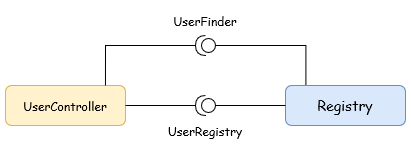

The diagram above was exported from draw.io. Its source (the exported page's mxGraphModel, read from the mxfile embedded in the PNG):
<mxGraphModel dx="574" dy="298" grid="1" gridSize="10" guides="1" tooltips="1" connect="1" arrows="1" fold="1" page="1" pageScale="1" pageWidth="827" pageHeight="1169" math="0" shadow="0">
  <root>
    <mxCell id="0" />
    <mxCell id="1" parent="0" />
    <mxCell id="2nr1_GSjVfP2T2ea-aH_-1" value="Registry" style="rounded=1;whiteSpace=wrap;html=1;fontFamily=Comic Sans MS;fontSize=14;fillColor=#dae8fc;strokeColor=#6c8ebf;" vertex="1" parent="1">
      <mxGeometry x="480" y="240" width="120" height="40" as="geometry" />
    </mxCell>
    <mxCell id="2nr1_GSjVfP2T2ea-aH_-2" value="UserController" style="rounded=1;whiteSpace=wrap;html=1;fontFamily=Comic Sans MS;fillColor=#fff2cc;strokeColor=#d6b656;" vertex="1" parent="1">
      <mxGeometry x="200" y="240" width="120" height="40" as="geometry" />
    </mxCell>
    <mxCell id="2nr1_GSjVfP2T2ea-aH_-8" style="edgeStyle=orthogonalEdgeStyle;rounded=0;orthogonalLoop=1;jettySize=auto;html=1;entryX=1;entryY=0.5;entryDx=0;entryDy=0;endArrow=none;endFill=0;" edge="1" parent="1" source="2nr1_GSjVfP2T2ea-aH_-5" target="2nr1_GSjVfP2T2ea-aH_-2">
      <mxGeometry relative="1" as="geometry" />
    </mxCell>
    <mxCell id="2nr1_GSjVfP2T2ea-aH_-5" value="" style="shape=providedRequiredInterface;html=1;verticalLabelPosition=bottom;sketch=0;rotation=-180;" vertex="1" parent="1">
      <mxGeometry x="390" y="250" width="20" height="20" as="geometry" />
    </mxCell>
    <mxCell id="2nr1_GSjVfP2T2ea-aH_-6" value="" style="shape=providedRequiredInterface;html=1;verticalLabelPosition=bottom;sketch=0;rotation=-180;" vertex="1" parent="1">
      <mxGeometry x="390" y="190" width="20" height="20" as="geometry" />
    </mxCell>
    <mxCell id="2nr1_GSjVfP2T2ea-aH_-7" style="edgeStyle=orthogonalEdgeStyle;rounded=0;orthogonalLoop=1;jettySize=auto;html=1;entryX=0;entryY=0.5;entryDx=0;entryDy=0;entryPerimeter=0;endArrow=none;endFill=0;" edge="1" parent="1" source="2nr1_GSjVfP2T2ea-aH_-1" target="2nr1_GSjVfP2T2ea-aH_-5">
      <mxGeometry relative="1" as="geometry" />
    </mxCell>
    <mxCell id="2nr1_GSjVfP2T2ea-aH_-9" style="edgeStyle=orthogonalEdgeStyle;rounded=0;orthogonalLoop=1;jettySize=auto;html=1;entryX=0.17;entryY=-0.01;entryDx=0;entryDy=0;entryPerimeter=0;endArrow=none;endFill=0;" edge="1" parent="1" source="2nr1_GSjVfP2T2ea-aH_-6" target="2nr1_GSjVfP2T2ea-aH_-1">
      <mxGeometry relative="1" as="geometry" />
    </mxCell>
    <mxCell id="2nr1_GSjVfP2T2ea-aH_-10" style="edgeStyle=orthogonalEdgeStyle;rounded=0;orthogonalLoop=1;jettySize=auto;html=1;entryX=0.833;entryY=0;entryDx=0;entryDy=0;entryPerimeter=0;endArrow=none;endFill=0;" edge="1" parent="1" source="2nr1_GSjVfP2T2ea-aH_-6" target="2nr1_GSjVfP2T2ea-aH_-2">
      <mxGeometry relative="1" as="geometry" />
    </mxCell>
    <mxCell id="2nr1_GSjVfP2T2ea-aH_-11" value="UserRegistry" style="text;html=1;strokeColor=none;fillColor=none;align=center;verticalAlign=middle;whiteSpace=wrap;rounded=0;fontFamily=Comic Sans MS;" vertex="1" parent="1">
      <mxGeometry x="370" y="270" width="60" height="30" as="geometry" />
    </mxCell>
    <mxCell id="2nr1_GSjVfP2T2ea-aH_-12" value="UserFinder" style="text;html=1;strokeColor=none;fillColor=none;align=center;verticalAlign=middle;whiteSpace=wrap;rounded=0;fontFamily=Comic Sans MS;" vertex="1" parent="1">
      <mxGeometry x="370" y="160" width="60" height="30" as="geometry" />
    </mxCell>
  </root>
</mxGraphModel>